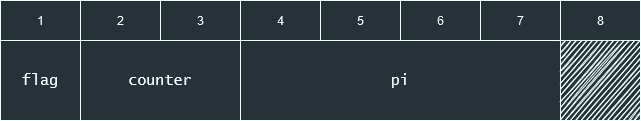

The diagram above was exported from draw.io. Its source (the exported page's mxGraphModel, read from the mxfile embedded in the PNG):
<mxGraphModel dx="1422" dy="612" grid="1" gridSize="10" guides="1" tooltips="1" connect="1" arrows="1" fold="1" page="1" pageScale="1" pageWidth="600" pageHeight="300" background="#eeeeee" math="0" shadow="0">
  <root>
    <mxCell id="0" />
    <mxCell id="1" parent="0" />
    <mxCell id="b6o1TESPK4Vh2xjK0Pvc-18" value="" style="shape=table;startSize=0;container=1;collapsible=0;childLayout=tableLayout;fontFamily=Lucida Console;fontSize=15;fontColor=#EEFFFF;strokeColor=#EEFFFF;fillColor=#263238;labelBorderColor=#EEFFFF;swimlaneFillColor=default;" parent="1" vertex="1">
      <mxGeometry x="320" y="400" width="640" height="80" as="geometry" />
    </mxCell>
    <mxCell id="b6o1TESPK4Vh2xjK0Pvc-19" value="" style="shape=partialRectangle;collapsible=0;dropTarget=0;pointerEvents=0;fillColor=none;top=0;left=0;bottom=0;right=0;points=[[0,0.5],[1,0.5]];portConstraint=eastwest;fontFamily=Lucida Console;fontSize=15;fontColor=#EEFFFF;strokeColor=#333333;" parent="b6o1TESPK4Vh2xjK0Pvc-18" vertex="1">
      <mxGeometry width="640" height="80" as="geometry" />
    </mxCell>
    <mxCell id="b6o1TESPK4Vh2xjK0Pvc-20" value="flag" style="shape=partialRectangle;html=1;whiteSpace=wrap;connectable=0;overflow=hidden;fillColor=none;top=0;left=0;bottom=0;right=0;pointerEvents=1;fontFamily=Lucida Console;fontSize=15;fontColor=#EEFFFF;strokeColor=#333333;" parent="b6o1TESPK4Vh2xjK0Pvc-19" vertex="1">
      <mxGeometry width="80" height="80" as="geometry">
        <mxRectangle width="80" height="80" as="alternateBounds" />
      </mxGeometry>
    </mxCell>
    <mxCell id="b6o1TESPK4Vh2xjK0Pvc-21" value="counter" style="shape=partialRectangle;html=1;whiteSpace=wrap;connectable=0;overflow=hidden;fillColor=none;top=0;left=0;bottom=0;right=0;pointerEvents=1;fontFamily=Lucida Console;fontSize=15;fontColor=#EEFFFF;strokeColor=#333333;" parent="b6o1TESPK4Vh2xjK0Pvc-19" vertex="1">
      <mxGeometry x="80" width="160" height="80" as="geometry">
        <mxRectangle width="160" height="80" as="alternateBounds" />
      </mxGeometry>
    </mxCell>
    <mxCell id="b6o1TESPK4Vh2xjK0Pvc-22" value="pi" style="shape=partialRectangle;html=1;whiteSpace=wrap;connectable=0;overflow=hidden;fillColor=none;top=0;left=0;bottom=0;right=0;pointerEvents=1;fontFamily=Lucida Console;fontSize=15;fontColor=#EEFFFF;strokeColor=#333333;" parent="b6o1TESPK4Vh2xjK0Pvc-19" vertex="1">
      <mxGeometry x="240" width="320" height="80" as="geometry">
        <mxRectangle width="320" height="80" as="alternateBounds" />
      </mxGeometry>
    </mxCell>
    <mxCell id="cmLmWOZl8mrd2jbM2wEU-1" style="shape=partialRectangle;html=1;whiteSpace=wrap;connectable=0;overflow=hidden;fillColor=#eeffff;top=0;left=0;bottom=0;right=0;pointerEvents=1;fontFamily=Lucida Console;fontSize=15;fontColor=#EEFFFF;strokeColor=#72A8CC;sketch=1;" vertex="1" parent="b6o1TESPK4Vh2xjK0Pvc-19">
      <mxGeometry x="560" width="80" height="80" as="geometry">
        <mxRectangle width="80" height="80" as="alternateBounds" />
      </mxGeometry>
    </mxCell>
    <mxCell id="cmLmWOZl8mrd2jbM2wEU-2" value="" style="shape=table;startSize=0;container=1;collapsible=0;childLayout=tableLayout;sketch=0;fontColor=none;strokeColor=#eeffff;fillColor=#263238;" vertex="1" parent="1">
      <mxGeometry x="320" y="360" width="640" height="40" as="geometry" />
    </mxCell>
    <mxCell id="cmLmWOZl8mrd2jbM2wEU-3" value="" style="shape=partialRectangle;collapsible=0;dropTarget=0;pointerEvents=0;fillColor=none;top=0;left=0;bottom=0;right=0;points=[[0,0.5],[1,0.5]];portConstraint=eastwest;sketch=1;fontColor=none;strokeColor=#72A8CC;" vertex="1" parent="cmLmWOZl8mrd2jbM2wEU-2">
      <mxGeometry width="640" height="40" as="geometry" />
    </mxCell>
    <mxCell id="cmLmWOZl8mrd2jbM2wEU-4" value="&lt;font color=&quot;#EEFFFF&quot;&gt;1&lt;/font&gt;" style="shape=partialRectangle;html=1;whiteSpace=wrap;connectable=0;overflow=hidden;fillColor=none;top=0;left=0;bottom=0;right=0;pointerEvents=1;sketch=1;fontColor=none;strokeColor=#72A8CC;" vertex="1" parent="cmLmWOZl8mrd2jbM2wEU-3">
      <mxGeometry width="80" height="40" as="geometry">
        <mxRectangle width="80" height="40" as="alternateBounds" />
      </mxGeometry>
    </mxCell>
    <mxCell id="cmLmWOZl8mrd2jbM2wEU-5" value="&lt;font color=&quot;#EEFFFF&quot;&gt;2&lt;/font&gt;" style="shape=partialRectangle;html=1;whiteSpace=wrap;connectable=0;overflow=hidden;fillColor=none;top=0;left=0;bottom=0;right=0;pointerEvents=1;sketch=1;fontColor=none;strokeColor=#72A8CC;" vertex="1" parent="cmLmWOZl8mrd2jbM2wEU-3">
      <mxGeometry x="80" width="80" height="40" as="geometry">
        <mxRectangle width="80" height="40" as="alternateBounds" />
      </mxGeometry>
    </mxCell>
    <mxCell id="cmLmWOZl8mrd2jbM2wEU-6" value="&lt;font color=&quot;#EEFFFF&quot;&gt;3&lt;/font&gt;" style="shape=partialRectangle;html=1;whiteSpace=wrap;connectable=0;overflow=hidden;fillColor=none;top=0;left=0;bottom=0;right=0;pointerEvents=1;sketch=1;fontColor=none;strokeColor=#72A8CC;" vertex="1" parent="cmLmWOZl8mrd2jbM2wEU-3">
      <mxGeometry x="160" width="80" height="40" as="geometry">
        <mxRectangle width="80" height="40" as="alternateBounds" />
      </mxGeometry>
    </mxCell>
    <mxCell id="cmLmWOZl8mrd2jbM2wEU-7" value="&lt;font color=&quot;#EEFFFF&quot;&gt;4&lt;/font&gt;" style="shape=partialRectangle;html=1;whiteSpace=wrap;connectable=0;overflow=hidden;fillColor=none;top=0;left=0;bottom=0;right=0;pointerEvents=1;sketch=1;fontColor=none;strokeColor=#72A8CC;" vertex="1" parent="cmLmWOZl8mrd2jbM2wEU-3">
      <mxGeometry x="240" width="80" height="40" as="geometry">
        <mxRectangle width="80" height="40" as="alternateBounds" />
      </mxGeometry>
    </mxCell>
    <mxCell id="cmLmWOZl8mrd2jbM2wEU-8" value="&lt;font color=&quot;#EEFFFF&quot;&gt;5&lt;/font&gt;" style="shape=partialRectangle;html=1;whiteSpace=wrap;connectable=0;overflow=hidden;fillColor=none;top=0;left=0;bottom=0;right=0;pointerEvents=1;sketch=1;fontColor=none;strokeColor=#72A8CC;" vertex="1" parent="cmLmWOZl8mrd2jbM2wEU-3">
      <mxGeometry x="320" width="80" height="40" as="geometry">
        <mxRectangle width="80" height="40" as="alternateBounds" />
      </mxGeometry>
    </mxCell>
    <mxCell id="cmLmWOZl8mrd2jbM2wEU-9" value="&lt;font color=&quot;#EEFFFF&quot;&gt;6&lt;/font&gt;" style="shape=partialRectangle;html=1;whiteSpace=wrap;connectable=0;overflow=hidden;fillColor=none;top=0;left=0;bottom=0;right=0;pointerEvents=1;sketch=1;fontColor=none;strokeColor=#72A8CC;" vertex="1" parent="cmLmWOZl8mrd2jbM2wEU-3">
      <mxGeometry x="400" width="80" height="40" as="geometry">
        <mxRectangle width="80" height="40" as="alternateBounds" />
      </mxGeometry>
    </mxCell>
    <mxCell id="cmLmWOZl8mrd2jbM2wEU-10" value="&lt;font color=&quot;#EEFFFF&quot;&gt;7&lt;/font&gt;" style="shape=partialRectangle;html=1;whiteSpace=wrap;connectable=0;overflow=hidden;fillColor=none;top=0;left=0;bottom=0;right=0;pointerEvents=1;sketch=1;fontColor=none;strokeColor=#72A8CC;" vertex="1" parent="cmLmWOZl8mrd2jbM2wEU-3">
      <mxGeometry x="480" width="80" height="40" as="geometry">
        <mxRectangle width="80" height="40" as="alternateBounds" />
      </mxGeometry>
    </mxCell>
    <mxCell id="cmLmWOZl8mrd2jbM2wEU-11" value="&lt;font color=&quot;#EEFFFF&quot;&gt;8&lt;/font&gt;" style="shape=partialRectangle;html=1;whiteSpace=wrap;connectable=0;overflow=hidden;fillColor=none;top=0;left=0;bottom=0;right=0;pointerEvents=1;sketch=1;fontColor=none;strokeColor=#72A8CC;" vertex="1" parent="cmLmWOZl8mrd2jbM2wEU-3">
      <mxGeometry x="560" width="80" height="40" as="geometry">
        <mxRectangle width="80" height="40" as="alternateBounds" />
      </mxGeometry>
    </mxCell>
  </root>
</mxGraphModel>